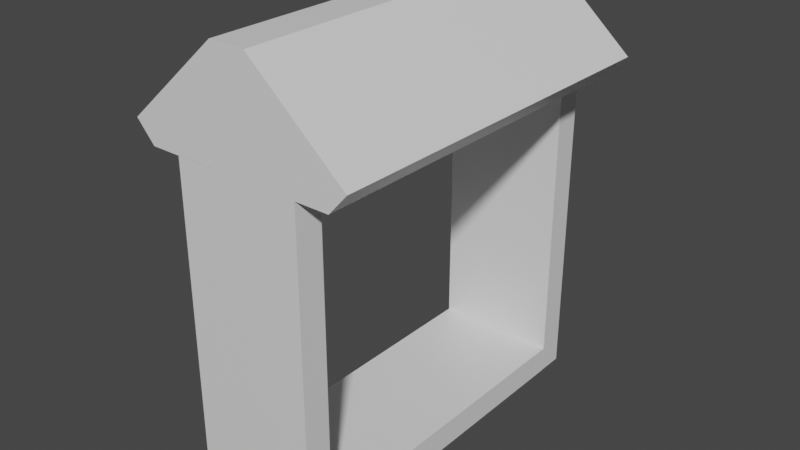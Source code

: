 # Source: healershouse.blend  (saved by Blender 2.80.75; exported with 4.5.12 LTS)
import bpy
from mathutils import Matrix  # noqa: F401  (used for matrix-valued properties, if any)

bpy.ops.wm.read_factory_settings(use_empty=True)
scene = bpy.context.scene
scene.name = 'Scene'

# ---- collections
col_collection = bpy.data.collections.new('Collection'); scene.collection.children.link(col_collection)

# ---- materials (node trees are filled in below, after node groups)
mat_material_001 = bpy.data.materials.new('Material.001')
mat_material_001.alpha_threshold = 0.0
mat_material_001.use_transparent_shadow = False
mat_material_001.line_color = (0.0, 0.0, 0.0, 1.0)
mat_material = bpy.data.materials.new('Material')
mat_material.alpha_threshold = 0.0
mat_material.use_transparent_shadow = False
mat_material.line_color = (0.0, 0.0, 0.0, 1.0)
mat_material_002 = bpy.data.materials.new('Material.002')
mat_material_002.alpha_threshold = 0.0
mat_material_002.use_transparent_shadow = False
mat_material_002.line_color = (0.0, 0.0, 0.0, 1.0)
mat_material_003 = bpy.data.materials.new('Material.003')
mat_material_003.alpha_threshold = 0.0
mat_material_003.use_transparent_shadow = False
mat_material_003.line_color = (0.0, 0.0, 0.0, 1.0)
mat_material_004 = bpy.data.materials.new('Material.004')
mat_material_004.alpha_threshold = 0.0
mat_material_004.use_transparent_shadow = False
mat_material_004.line_color = (0.0, 0.0, 0.0, 1.0)
mat_material_005 = bpy.data.materials.new('Material.005')
mat_material_005.use_transparent_shadow = False

# ---- material node trees
mat_material_001.use_nodes = True; mat_material_001.node_tree.nodes.clear()
_N = mat_material_001.node_tree.nodes; _L = mat_material_001.node_tree.links
n0 = _N.new('ShaderNodeOutputMaterial'); n0.name = 'Material Output'; n0.location = (300, 300)
n1 = _N.new('ShaderNodeBsdfPrincipled'); n1.name = 'Principled BSDF'; n1.location = (10, 300)
n1.distribution = 'GGX'
n1.subsurface_method = 'BURLEY'
n1.inputs[2].default_value = 0.4
n1.inputs[3].default_value = 1.45
n1.inputs[27].default_value = (0.0, 0.0, 0.0, 1.0)
n1.inputs[28].default_value = 1.0
_L.new(n1.outputs[0], n0.inputs[0])
n0.is_active_output = True
mat_material.use_nodes = True; mat_material.node_tree.nodes.clear()
_N = mat_material.node_tree.nodes; _L = mat_material.node_tree.links
n0 = _N.new('ShaderNodeOutputMaterial'); n0.name = 'Material Output'; n0.location = (300, 300)
n1 = _N.new('ShaderNodeBsdfPrincipled'); n1.name = 'Principled BSDF'; n1.location = (10, 300)
n1.distribution = 'GGX'
n1.subsurface_method = 'BURLEY'
n1.inputs[2].default_value = 0.4
n1.inputs[3].default_value = 1.45
n1.inputs[27].default_value = (0.0, 0.0, 0.0, 1.0)
n1.inputs[28].default_value = 1.0
_L.new(n1.outputs[0], n0.inputs[0])
n0.is_active_output = True
mat_material_002.use_nodes = True; mat_material_002.node_tree.nodes.clear()
_N = mat_material_002.node_tree.nodes; _L = mat_material_002.node_tree.links
n0 = _N.new('ShaderNodeOutputMaterial'); n0.name = 'Material Output'; n0.location = (300, 300)
n1 = _N.new('ShaderNodeBsdfPrincipled'); n1.name = 'Principled BSDF'; n1.location = (10, 300)
n1.distribution = 'GGX'
n1.subsurface_method = 'BURLEY'
n1.inputs[2].default_value = 0.4
n1.inputs[3].default_value = 1.45
n1.inputs[27].default_value = (0.0, 0.0, 0.0, 1.0)
n1.inputs[28].default_value = 1.0
_L.new(n1.outputs[0], n0.inputs[0])
n0.is_active_output = True
mat_material_003.use_nodes = True; mat_material_003.node_tree.nodes.clear()
_N = mat_material_003.node_tree.nodes; _L = mat_material_003.node_tree.links
n0 = _N.new('ShaderNodeOutputMaterial'); n0.name = 'Material Output'; n0.location = (300, 300)
n1 = _N.new('ShaderNodeBsdfPrincipled'); n1.name = 'Principled BSDF'; n1.location = (10, 300)
n1.distribution = 'GGX'
n1.subsurface_method = 'BURLEY'
n1.inputs[2].default_value = 0.4
n1.inputs[3].default_value = 1.45
n1.inputs[27].default_value = (0.0, 0.0, 0.0, 1.0)
n1.inputs[28].default_value = 1.0
_L.new(n1.outputs[0], n0.inputs[0])
n0.is_active_output = True
mat_material_004.use_nodes = True; mat_material_004.node_tree.nodes.clear()
_N = mat_material_004.node_tree.nodes; _L = mat_material_004.node_tree.links
n0 = _N.new('ShaderNodeOutputMaterial'); n0.name = 'Material Output'; n0.location = (300, 300)
n1 = _N.new('ShaderNodeBsdfPrincipled'); n1.name = 'Principled BSDF'; n1.location = (10, 300)
n1.distribution = 'GGX'
n1.subsurface_method = 'BURLEY'
n1.inputs[2].default_value = 0.4
n1.inputs[3].default_value = 1.45
n1.inputs[27].default_value = (0.0, 0.0, 0.0, 1.0)
n1.inputs[28].default_value = 1.0
_L.new(n1.outputs[0], n0.inputs[0])
n0.is_active_output = True
mat_material_005.use_nodes = True; mat_material_005.node_tree.nodes.clear()
_N = mat_material_005.node_tree.nodes; _L = mat_material_005.node_tree.links
n0 = _N.new('ShaderNodeOutputMaterial'); n0.name = 'Material Output'; n0.location = (300, 300)
n1 = _N.new('ShaderNodeBsdfPrincipled'); n1.name = 'Principled BSDF'; n1.location = (10, 300)
n1.distribution = 'GGX'
n1.subsurface_method = 'BURLEY'
n1.inputs[0].default_value = (0.0, 0.0, 0.0, 1.0)
n1.inputs[3].default_value = 1.45
n1.inputs[27].default_value = (0.0, 0.0, 0.0, 1.0)
n1.inputs[28].default_value = 1.0
_L.new(n1.outputs[0], n0.inputs[0])
n0.is_active_output = True

# ---- world
world_world = bpy.data.worlds.new('World'); scene.world = world_world
world_world.use_nodes = True; world_world.node_tree.nodes.clear()
_N = world_world.node_tree.nodes; _L = world_world.node_tree.links
n0 = _N.new('ShaderNodeOutputWorld'); n0.name = 'World Output'; n0.location = (300, 300)
n1 = _N.new('ShaderNodeBackground'); n1.name = 'Background'; n1.location = (10, 300)
n1.inputs[0].default_value = (0.05088, 0.05088, 0.05088, 1.0)
_L.new(n1.outputs[0], n0.inputs[0])
n0.is_active_output = True
world_world.color = (0.05088, 0.05088, 0.05088)
world_world.use_sun_shadow = False
world_world.sun_shadow_jitter_overblur = 0.0

# ---- meshes
me_cube_001 = bpy.data.meshes.new('Cube.001')
me_cube_001.from_pydata([(1.0, 3.026, 0.2147), (1.0, 3.026, -0.2147), (1.0, -3.026, 0.2147), (1.0, -3.026, -0.2147), (-1.0, 3.026, 0.2147), (-1.0, 3.026, -0.2147), (-1.0, -3.026, 0.2147), (-1.0, -3.026, -0.2147), (1.0, -2.539, -5.416), (1.0, -3.032, -5.416), (1.0, -2.539, -0.2109), (1.0, -3.032, -0.2109), (-1.0, -2.539, -5.416), (-1.0, -3.032, -5.416), (-1.0, -2.539, -0.2109), (-1.0, -3.032, -0.2109), (1.0, 3.026, -5.417), (1.0, 3.026, -5.846), (1.0, -3.026, -5.417), (1.0, -3.026, -5.846), (-1.0, 3.026, -5.417), (-1.0, 3.026, -5.846), (-1.0, -3.026, -5.417), (-1.0, -3.026, -5.846), (1.812, 3.398, -5.84), (1.527, 3.028, -5.84), (1.812, 3.398, 0.2128), (1.527, 3.028, 0.2128), (0.3131, 4.92, -5.84), (0.3131, 4.92, 0.2128), (-1.751, 3.406, 0.2128), (-1.466, 3.036, 0.2128), (-1.751, 3.406, -5.84), (-1.466, 3.036, -5.84), (-0.2521, 4.929, 0.2128), (-0.2521, 4.929, -5.84)], [], [(0, 4, 6, 2), (3, 2, 6, 7), (7, 6, 4, 5), (5, 1, 3, 7), (1, 0, 2, 3), (5, 4, 0, 1), (8, 12, 14, 10), (11, 10, 14, 15), (15, 14, 12, 13), (13, 9, 11, 15), (9, 8, 10, 11), (13, 12, 8, 9), (16, 20, 22, 18), (19, 18, 22, 23), (23, 22, 20, 21), (21, 17, 19, 23), (17, 16, 18, 19), (21, 20, 16, 17), (24, 28, 29, 26), (25, 24, 26, 27), (27, 26, 29, 34, 30, 31), (30, 34, 35, 32), (31, 30, 32, 33), (29, 28, 35, 34), (24, 25, 33, 32, 35, 28), (27, 31, 33, 25)])
me_cube_001.polygons.foreach_set('material_index', [0, 0, 0, 0, 0, 0, 1, 1, 1, 1, 1, 1, 2, 2, 2, 2, 2, 2, 3, 3, 3, 4, 4, 3, 3, 3])
_uv = me_cube_001.uv_layers.new(name='UVMap')
_uv.uv.foreach_set('vector', [0.375, 0.0, 0.625, 0.0, 0.625, 0.25, 0.375, 0.25, 0.375, 0.25, 0.625, 0.25, 0.625, 0.5, 0.375, 0.5, 0.375, 0.5, 0.625, 0.5, 0.625, 0.75, 0.375, 0.75, 0.375, 0.75, 0.625, 0.75, 0.625, 1.0, 0.375, 1.0, 0.125, 0.5, 0.375, 0.5, 0.375, 0.75, 0.125, 0.75, 0.625, 0.5, 0.875, 0.5, 0.875, 0.75, 0.625, 0.75, 0.375, 0.0, 0.625, 0.0, 0.625, 0.25, 0.375, 0.25, 0.375, 0.25, 0.625, 0.25, 0.625, 0.5, 0.375, 0.5, 0.375, 0.5, 0.625, 0.5, 0.625, 0.75, 0.375, 0.75, 0.375, 0.75, 0.625, 0.75, 0.625, 1.0, 0.375, 1.0, 0.125, 0.5, 0.375, 0.5, 0.375, 0.75, 0.125, 0.75, 0.625, 0.5, 0.875, 0.5, 0.875, 0.75, 0.625, 0.75, 0.375, 0.0, 0.625, 0.0, 0.625, 0.25, 0.375, 0.25, 0.375, 0.25, 0.625, 0.25, 0.625, 0.5, 0.375, 0.5, 0.375, 0.5, 0.625, 0.5, 0.625, 0.75, 0.375, 0.75, 0.375, 0.75, 0.625, 0.75, 0.625, 1.0, 0.375, 1.0, 0.125, 0.5, 0.375, 0.5, 0.375, 0.75, 0.125, 0.75, 0.625, 0.5, 0.875, 0.5, 0.875, 0.75, 0.625, 0.75, 0.375, 0.0, 0.625, 0.0, 0.625, 0.25, 0.375, 0.25, 0.125, 0.5, 0.375, 0.5, 0.375, 0.75, 0.125, 0.75, 0.0, 0.0, 0.375, 0.25, 0.625, 0.25, 0.625, 0.0, 0.375, 0.5, 0.0, 0.0, 0.375, 0.0, 0.625, 0.0, 0.625, 0.25, 0.375, 0.25, 0.125, 0.5, 0.375, 0.5, 0.375, 0.75, 0.125, 0.75, 0.625, 0.25, 0.625, 0.0, 0.625, 0.25, 0.625, 0.0, 0.375, 0.0, 0.0, 0.0, 0.125, 0.75, 0.375, 0.25, 0.625, 0.25, 0.625, 0.0, 0.0, 0.0, 0.0, 0.0, 0.0, 0.0, 0.0, 0.0])
me_cube_001.materials.append(mat_material_001)
me_cube_001.materials.append(mat_material)
me_cube_001.materials.append(mat_material_002)
me_cube_001.materials.append(mat_material_003)
me_cube_001.materials.append(mat_material_004)
me_cube_001.use_remesh_preserve_volume = False
me_cube_001.use_remesh_preserve_attributes = False
me_cube_001.use_mirror_vertex_groups = False
me_cube_001.update()

# ---- curves / text
txt_text = bpy.data.curves.new('Text', 'FONT')
txt_text.dimensions = '2D'
txt_text.body = 'HEALER'
txt_text.materials.append(mat_material_005)
txt_text.use_path_clamp = True

# ---- objects
ob_cube_001 = bpy.data.objects.new('Cube.001', me_cube_001)
ob_text = bpy.data.objects.new('Text', txt_text)

# ---- transforms, parenting, visibility, modifiers, constraints
ob_cube_001.location = (-0.3122, -2.814, -0.3765)
ob_cube_001.rotation_euler = (1.571, 0.0, 0.0)
ob_cube_001.scale = (1.0, 0.87, 1.0)
ob_cube_001.lock_rotations_4d = False
ob_cube_001.empty_display_type = 'ARROWS'
ob_cube_001.lineart.crease_threshold = 0.0
ob_text.location = (-1.871, 2.678, 2.854)
ob_text.rotation_euler = (0.6858, 2.768e-08, -1.571)
ob_text.scale = (1.537, 1.537, 0.7685)
ob_text.lineart.crease_threshold = 0.0

# ---- collection membership
col_collection.objects.link(ob_cube_001)
col_collection.objects.link(ob_text)

# ---- scene / render settings (as saved in the file)
scene.frame_start = 1; scene.frame_end = 250; scene.frame_set(1)
scene.render.engine = 'BLENDER_EEVEE_NEXT'
scene.cycles.use_denoising = False
scene.cycles.samples = 128
scene.cycles.sampling_pattern = 'TABULATED_SOBOL'
scene.cycles.use_adaptive_sampling = False
scene.cycles.use_light_tree = False
scene.view_settings.view_transform = 'Filmic'
bpy.context.view_layer.update()

# ---- added for rendering (the .blend has no active camera and no usable light): camera, sun
cam_auto = bpy.data.cameras.new('AutoCamera')
cam_auto.lens = 50.0
cam_auto.sensor_width = 36.0
cam_auto.clip_end = 1000.0
ob_auto_camera = bpy.data.objects.new('AutoCamera', cam_auto)
scene.collection.objects.link(ob_auto_camera)
ob_auto_camera.location = (8.84903, -10.9548, 7.75287)
ob_auto_camera.rotation_euler = (1.09748, -7.21219e-08, 0.694738)
scene.camera = ob_auto_camera
light_auto_sun = bpy.data.lights.new('AutoSun', 'SUN')
light_auto_sun.energy = 3.0
light_auto_sun.angle = 0.0523599
ob_auto_sun = bpy.data.objects.new('AutoSun', light_auto_sun)
scene.collection.objects.link(ob_auto_sun)
ob_auto_sun.rotation_euler = (0.872665, 0.174533, 0.523599)
bpy.context.view_layer.update()
